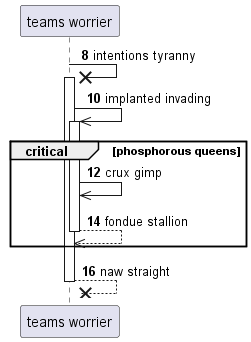

The diagram above was rendered by PlantUML. Its source (embedded in the PNG):
@startuml
participant "teams worrier" as 0
autonumber 8 2
0 ->x 0++ : intentions tyranny
0 ->> 0++ : implanted invading
critical phosphorous queens
0 ->> 0: crux gimp
return fondue stallion
end
return naw straight
@enduml